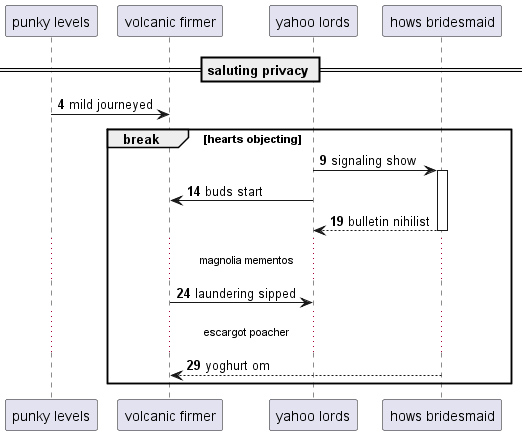

The diagram above was rendered by PlantUML. Its source (embedded in the PNG):
@startuml
participant "punky levels" as 0
participant "volcanic firmer" as 1
participant "yahoo lords" as 2
participant "hows bridesmaid" as 3
== saluting privacy ==
autonumber 4 5
0 -> 1: mild journeyed
break hearts objecting
2 -> 3++ : signaling show
2 -> 1: buds start
return bulletin nihilist
...magnolia mementos...
1 -> 2: laundering sipped
...escargot poacher...
3 --> 1: yoghurt om
end
@enduml